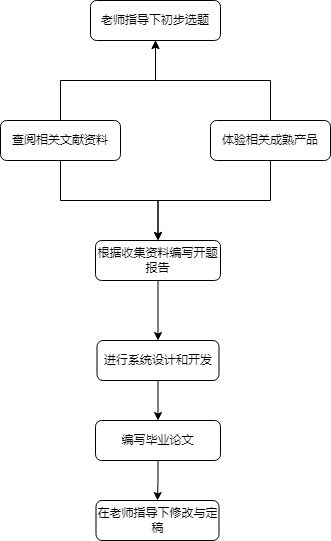

The diagram above was exported from draw.io. Its source (the exported page's mxGraphModel, read from the mxfile embedded in the PNG):
<mxGraphModel dx="872" dy="509" grid="1" gridSize="10" guides="1" tooltips="1" connect="1" arrows="1" fold="1" page="1" pageScale="1" pageWidth="850" pageHeight="1100" math="0" shadow="0">
  <root>
    <mxCell id="0" />
    <mxCell id="1" parent="0" />
    <mxCell id="MDhGSB92y9yDWYhOANvH-1" value="老师指导下初步选题" style="rounded=1;whiteSpace=wrap;html=1;" vertex="1" parent="1">
      <mxGeometry x="350" y="40" width="130" height="40" as="geometry" />
    </mxCell>
    <mxCell id="MDhGSB92y9yDWYhOANvH-9" style="edgeStyle=orthogonalEdgeStyle;rounded=0;orthogonalLoop=1;jettySize=auto;html=1;exitX=0.5;exitY=0;exitDx=0;exitDy=0;entryX=0.5;entryY=1;entryDx=0;entryDy=0;" edge="1" parent="1" source="MDhGSB92y9yDWYhOANvH-2" target="MDhGSB92y9yDWYhOANvH-1">
      <mxGeometry relative="1" as="geometry" />
    </mxCell>
    <mxCell id="MDhGSB92y9yDWYhOANvH-11" style="edgeStyle=orthogonalEdgeStyle;rounded=0;orthogonalLoop=1;jettySize=auto;html=1;exitX=0.5;exitY=1;exitDx=0;exitDy=0;" edge="1" parent="1" source="MDhGSB92y9yDWYhOANvH-2" target="MDhGSB92y9yDWYhOANvH-7">
      <mxGeometry relative="1" as="geometry" />
    </mxCell>
    <mxCell id="MDhGSB92y9yDWYhOANvH-2" value="查阅相关文献资料" style="rounded=1;whiteSpace=wrap;html=1;" vertex="1" parent="1">
      <mxGeometry x="260" y="160" width="120" height="40" as="geometry" />
    </mxCell>
    <mxCell id="MDhGSB92y9yDWYhOANvH-10" style="edgeStyle=orthogonalEdgeStyle;rounded=0;orthogonalLoop=1;jettySize=auto;html=1;exitX=0.5;exitY=0;exitDx=0;exitDy=0;entryX=0.5;entryY=1;entryDx=0;entryDy=0;" edge="1" parent="1" source="MDhGSB92y9yDWYhOANvH-4" target="MDhGSB92y9yDWYhOANvH-1">
      <mxGeometry relative="1" as="geometry" />
    </mxCell>
    <mxCell id="MDhGSB92y9yDWYhOANvH-12" style="edgeStyle=orthogonalEdgeStyle;rounded=0;orthogonalLoop=1;jettySize=auto;html=1;exitX=0.5;exitY=1;exitDx=0;exitDy=0;entryX=0.5;entryY=0;entryDx=0;entryDy=0;" edge="1" parent="1" source="MDhGSB92y9yDWYhOANvH-4" target="MDhGSB92y9yDWYhOANvH-7">
      <mxGeometry relative="1" as="geometry" />
    </mxCell>
    <mxCell id="MDhGSB92y9yDWYhOANvH-4" value="体验相关成熟产品" style="rounded=1;whiteSpace=wrap;html=1;" vertex="1" parent="1">
      <mxGeometry x="470" y="160" width="120" height="40" as="geometry" />
    </mxCell>
    <mxCell id="MDhGSB92y9yDWYhOANvH-15" style="edgeStyle=orthogonalEdgeStyle;rounded=0;orthogonalLoop=1;jettySize=auto;html=1;exitX=0.5;exitY=1;exitDx=0;exitDy=0;entryX=0.5;entryY=0;entryDx=0;entryDy=0;" edge="1" parent="1" source="MDhGSB92y9yDWYhOANvH-7" target="MDhGSB92y9yDWYhOANvH-13">
      <mxGeometry relative="1" as="geometry" />
    </mxCell>
    <mxCell id="MDhGSB92y9yDWYhOANvH-7" value="根据收集资料编写开题报告" style="rounded=1;whiteSpace=wrap;html=1;" vertex="1" parent="1">
      <mxGeometry x="355" y="280" width="125" height="40" as="geometry" />
    </mxCell>
    <mxCell id="MDhGSB92y9yDWYhOANvH-17" style="edgeStyle=orthogonalEdgeStyle;rounded=0;orthogonalLoop=1;jettySize=auto;html=1;exitX=0.5;exitY=1;exitDx=0;exitDy=0;entryX=0.5;entryY=0;entryDx=0;entryDy=0;" edge="1" parent="1" source="MDhGSB92y9yDWYhOANvH-13" target="MDhGSB92y9yDWYhOANvH-16">
      <mxGeometry relative="1" as="geometry" />
    </mxCell>
    <mxCell id="MDhGSB92y9yDWYhOANvH-13" value="进行系统设计和开发" style="rounded=1;whiteSpace=wrap;html=1;" vertex="1" parent="1">
      <mxGeometry x="356.5" y="380" width="122" height="40" as="geometry" />
    </mxCell>
    <mxCell id="MDhGSB92y9yDWYhOANvH-19" style="edgeStyle=orthogonalEdgeStyle;rounded=0;orthogonalLoop=1;jettySize=auto;html=1;exitX=0.5;exitY=1;exitDx=0;exitDy=0;entryX=0.5;entryY=0;entryDx=0;entryDy=0;" edge="1" parent="1" source="MDhGSB92y9yDWYhOANvH-16" target="MDhGSB92y9yDWYhOANvH-18">
      <mxGeometry relative="1" as="geometry" />
    </mxCell>
    <mxCell id="MDhGSB92y9yDWYhOANvH-16" value="编写毕业论文" style="rounded=1;whiteSpace=wrap;html=1;" vertex="1" parent="1">
      <mxGeometry x="355" y="460" width="125" height="40" as="geometry" />
    </mxCell>
    <mxCell id="MDhGSB92y9yDWYhOANvH-18" value="在老师指导下修改与定稿" style="rounded=1;whiteSpace=wrap;html=1;" vertex="1" parent="1">
      <mxGeometry x="355.5" y="540" width="123" height="40" as="geometry" />
    </mxCell>
  </root>
</mxGraphModel>